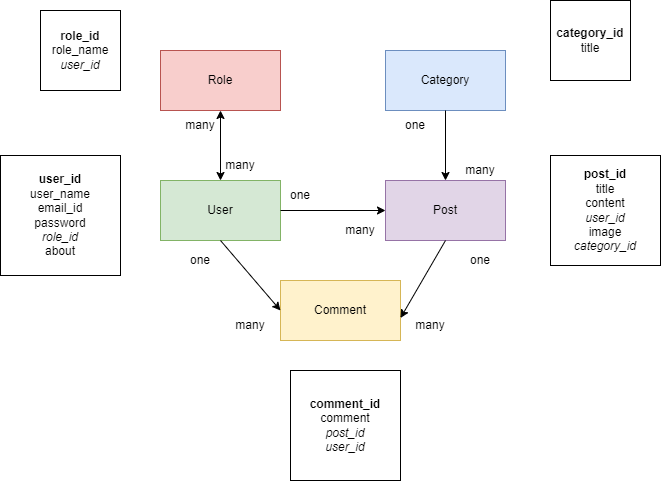

The diagram above was exported from draw.io. Its source (the exported page's mxGraphModel, read from the mxfile embedded in the PNG):
<mxGraphModel dx="1038" dy="521" grid="1" gridSize="10" guides="1" tooltips="1" connect="1" arrows="1" fold="1" page="1" pageScale="1" pageWidth="850" pageHeight="1100" math="0" shadow="0">
  <root>
    <mxCell id="0" />
    <mxCell id="1" parent="0" />
    <mxCell id="wqBbDv4-NAhv7iBdgEBT-1" value="User" style="rounded=0;whiteSpace=wrap;html=1;fillColor=#d5e8d4;strokeColor=#82b366;" vertex="1" parent="1">
      <mxGeometry x="200" y="220" width="120" height="60" as="geometry" />
    </mxCell>
    <mxCell id="wqBbDv4-NAhv7iBdgEBT-2" value="Role" style="rounded=0;whiteSpace=wrap;html=1;fillColor=#f8cecc;strokeColor=#b85450;" vertex="1" parent="1">
      <mxGeometry x="200" y="90" width="120" height="60" as="geometry" />
    </mxCell>
    <mxCell id="wqBbDv4-NAhv7iBdgEBT-3" value="Post" style="rounded=0;whiteSpace=wrap;html=1;fillColor=#e1d5e7;strokeColor=#9673a6;" vertex="1" parent="1">
      <mxGeometry x="425" y="220" width="120" height="60" as="geometry" />
    </mxCell>
    <mxCell id="wqBbDv4-NAhv7iBdgEBT-4" value="Comment" style="rounded=0;whiteSpace=wrap;html=1;fillColor=#fff2cc;strokeColor=#d6b656;" vertex="1" parent="1">
      <mxGeometry x="320" y="320" width="120" height="60" as="geometry" />
    </mxCell>
    <mxCell id="wqBbDv4-NAhv7iBdgEBT-5" value="Category" style="rounded=0;whiteSpace=wrap;html=1;fillColor=#dae8fc;strokeColor=#6c8ebf;" vertex="1" parent="1">
      <mxGeometry x="425" y="90" width="120" height="60" as="geometry" />
    </mxCell>
    <mxCell id="wqBbDv4-NAhv7iBdgEBT-6" value="&lt;b&gt;user_id&lt;/b&gt;&lt;br&gt;user_name&lt;br&gt;email_id&lt;br&gt;password&lt;br&gt;&lt;i&gt;role_id&lt;/i&gt;&lt;br&gt;about" style="whiteSpace=wrap;html=1;aspect=fixed;" vertex="1" parent="1">
      <mxGeometry x="40" y="195" width="120" height="120" as="geometry" />
    </mxCell>
    <mxCell id="wqBbDv4-NAhv7iBdgEBT-7" value="&lt;b&gt;post_id&lt;/b&gt;&lt;br&gt;title&lt;br&gt;content&lt;br&gt;&lt;i&gt;user_id&lt;/i&gt;&lt;br&gt;image&lt;br&gt;&lt;i&gt;category_id&lt;/i&gt;" style="whiteSpace=wrap;html=1;aspect=fixed;" vertex="1" parent="1">
      <mxGeometry x="590" y="195" width="110" height="110" as="geometry" />
    </mxCell>
    <mxCell id="wqBbDv4-NAhv7iBdgEBT-8" value="&lt;b&gt;comment_id&lt;/b&gt;&lt;br&gt;comment&lt;br&gt;&lt;i&gt;post_id&lt;br&gt;user_id&lt;/i&gt;" style="whiteSpace=wrap;html=1;aspect=fixed;" vertex="1" parent="1">
      <mxGeometry x="330" y="410" width="110" height="110" as="geometry" />
    </mxCell>
    <mxCell id="wqBbDv4-NAhv7iBdgEBT-13" value="&lt;b&gt;role_id&lt;/b&gt;&lt;br&gt;role_name&lt;br&gt;&lt;i&gt;user_id&lt;/i&gt;" style="whiteSpace=wrap;html=1;aspect=fixed;" vertex="1" parent="1">
      <mxGeometry x="80" y="50" width="80" height="80" as="geometry" />
    </mxCell>
    <mxCell id="wqBbDv4-NAhv7iBdgEBT-15" value="&lt;b&gt;category_id&lt;/b&gt;&lt;br&gt;title" style="whiteSpace=wrap;html=1;aspect=fixed;" vertex="1" parent="1">
      <mxGeometry x="590" y="40" width="80" height="80" as="geometry" />
    </mxCell>
    <mxCell id="wqBbDv4-NAhv7iBdgEBT-16" value="" style="endArrow=classic;startArrow=classic;html=1;rounded=0;entryX=0.5;entryY=1;entryDx=0;entryDy=0;" edge="1" parent="1" source="wqBbDv4-NAhv7iBdgEBT-1" target="wqBbDv4-NAhv7iBdgEBT-2">
      <mxGeometry width="50" height="50" relative="1" as="geometry">
        <mxPoint x="400" y="330" as="sourcePoint" />
        <mxPoint x="450" y="280" as="targetPoint" />
      </mxGeometry>
    </mxCell>
    <mxCell id="wqBbDv4-NAhv7iBdgEBT-17" value="many" style="text;html=1;strokeColor=none;fillColor=none;align=center;verticalAlign=middle;whiteSpace=wrap;rounded=0;" vertex="1" parent="1">
      <mxGeometry x="210" y="150" width="60" height="30" as="geometry" />
    </mxCell>
    <mxCell id="wqBbDv4-NAhv7iBdgEBT-18" value="many" style="text;html=1;strokeColor=none;fillColor=none;align=center;verticalAlign=middle;whiteSpace=wrap;rounded=0;" vertex="1" parent="1">
      <mxGeometry x="250" y="190" width="60" height="30" as="geometry" />
    </mxCell>
    <mxCell id="wqBbDv4-NAhv7iBdgEBT-19" value="one" style="text;html=1;strokeColor=none;fillColor=none;align=center;verticalAlign=middle;whiteSpace=wrap;rounded=0;" vertex="1" parent="1">
      <mxGeometry x="210" y="285" width="60" height="30" as="geometry" />
    </mxCell>
    <mxCell id="wqBbDv4-NAhv7iBdgEBT-20" value="many" style="text;html=1;strokeColor=none;fillColor=none;align=center;verticalAlign=middle;whiteSpace=wrap;rounded=0;" vertex="1" parent="1">
      <mxGeometry x="260" y="350" width="60" height="30" as="geometry" />
    </mxCell>
    <mxCell id="wqBbDv4-NAhv7iBdgEBT-21" value="many" style="text;html=1;strokeColor=none;fillColor=none;align=center;verticalAlign=middle;whiteSpace=wrap;rounded=0;" vertex="1" parent="1">
      <mxGeometry x="440" y="350" width="60" height="30" as="geometry" />
    </mxCell>
    <mxCell id="wqBbDv4-NAhv7iBdgEBT-22" value="one" style="text;html=1;strokeColor=none;fillColor=none;align=center;verticalAlign=middle;whiteSpace=wrap;rounded=0;" vertex="1" parent="1">
      <mxGeometry x="490" y="285" width="60" height="30" as="geometry" />
    </mxCell>
    <mxCell id="wqBbDv4-NAhv7iBdgEBT-23" value="one" style="text;html=1;strokeColor=none;fillColor=none;align=center;verticalAlign=middle;whiteSpace=wrap;rounded=0;" vertex="1" parent="1">
      <mxGeometry x="425" y="150" width="60" height="30" as="geometry" />
    </mxCell>
    <mxCell id="wqBbDv4-NAhv7iBdgEBT-26" value="many" style="text;html=1;strokeColor=none;fillColor=none;align=center;verticalAlign=middle;whiteSpace=wrap;rounded=0;" vertex="1" parent="1">
      <mxGeometry x="490" y="195" width="60" height="30" as="geometry" />
    </mxCell>
    <mxCell id="wqBbDv4-NAhv7iBdgEBT-29" value="one" style="text;html=1;strokeColor=none;fillColor=none;align=center;verticalAlign=middle;whiteSpace=wrap;rounded=0;" vertex="1" parent="1">
      <mxGeometry x="310" y="220" width="60" height="30" as="geometry" />
    </mxCell>
    <mxCell id="wqBbDv4-NAhv7iBdgEBT-30" value="many" style="text;html=1;strokeColor=none;fillColor=none;align=center;verticalAlign=middle;whiteSpace=wrap;rounded=0;" vertex="1" parent="1">
      <mxGeometry x="370" y="255" width="60" height="30" as="geometry" />
    </mxCell>
    <mxCell id="wqBbDv4-NAhv7iBdgEBT-37" value="" style="endArrow=classic;html=1;rounded=0;exitX=0.5;exitY=1;exitDx=0;exitDy=0;entryX=1;entryY=0;entryDx=0;entryDy=0;" edge="1" parent="1" source="wqBbDv4-NAhv7iBdgEBT-1" target="wqBbDv4-NAhv7iBdgEBT-20">
      <mxGeometry width="50" height="50" relative="1" as="geometry">
        <mxPoint x="400" y="330" as="sourcePoint" />
        <mxPoint x="450" y="280" as="targetPoint" />
      </mxGeometry>
    </mxCell>
    <mxCell id="wqBbDv4-NAhv7iBdgEBT-38" value="" style="endArrow=classic;html=1;rounded=0;exitX=0.5;exitY=1;exitDx=0;exitDy=0;entryX=0;entryY=0.25;entryDx=0;entryDy=0;" edge="1" parent="1" source="wqBbDv4-NAhv7iBdgEBT-3" target="wqBbDv4-NAhv7iBdgEBT-21">
      <mxGeometry width="50" height="50" relative="1" as="geometry">
        <mxPoint x="400" y="330" as="sourcePoint" />
        <mxPoint x="450" y="280" as="targetPoint" />
      </mxGeometry>
    </mxCell>
    <mxCell id="wqBbDv4-NAhv7iBdgEBT-39" value="" style="endArrow=classic;html=1;rounded=0;entryX=0;entryY=0.5;entryDx=0;entryDy=0;" edge="1" parent="1" target="wqBbDv4-NAhv7iBdgEBT-3">
      <mxGeometry width="50" height="50" relative="1" as="geometry">
        <mxPoint x="320" y="250" as="sourcePoint" />
        <mxPoint x="450" y="280" as="targetPoint" />
      </mxGeometry>
    </mxCell>
    <mxCell id="wqBbDv4-NAhv7iBdgEBT-40" value="" style="endArrow=classic;html=1;rounded=0;exitX=1;exitY=0;exitDx=0;exitDy=0;" edge="1" parent="1" source="wqBbDv4-NAhv7iBdgEBT-23" target="wqBbDv4-NAhv7iBdgEBT-3">
      <mxGeometry width="50" height="50" relative="1" as="geometry">
        <mxPoint x="400" y="330" as="sourcePoint" />
        <mxPoint x="450" y="280" as="targetPoint" />
      </mxGeometry>
    </mxCell>
  </root>
</mxGraphModel>